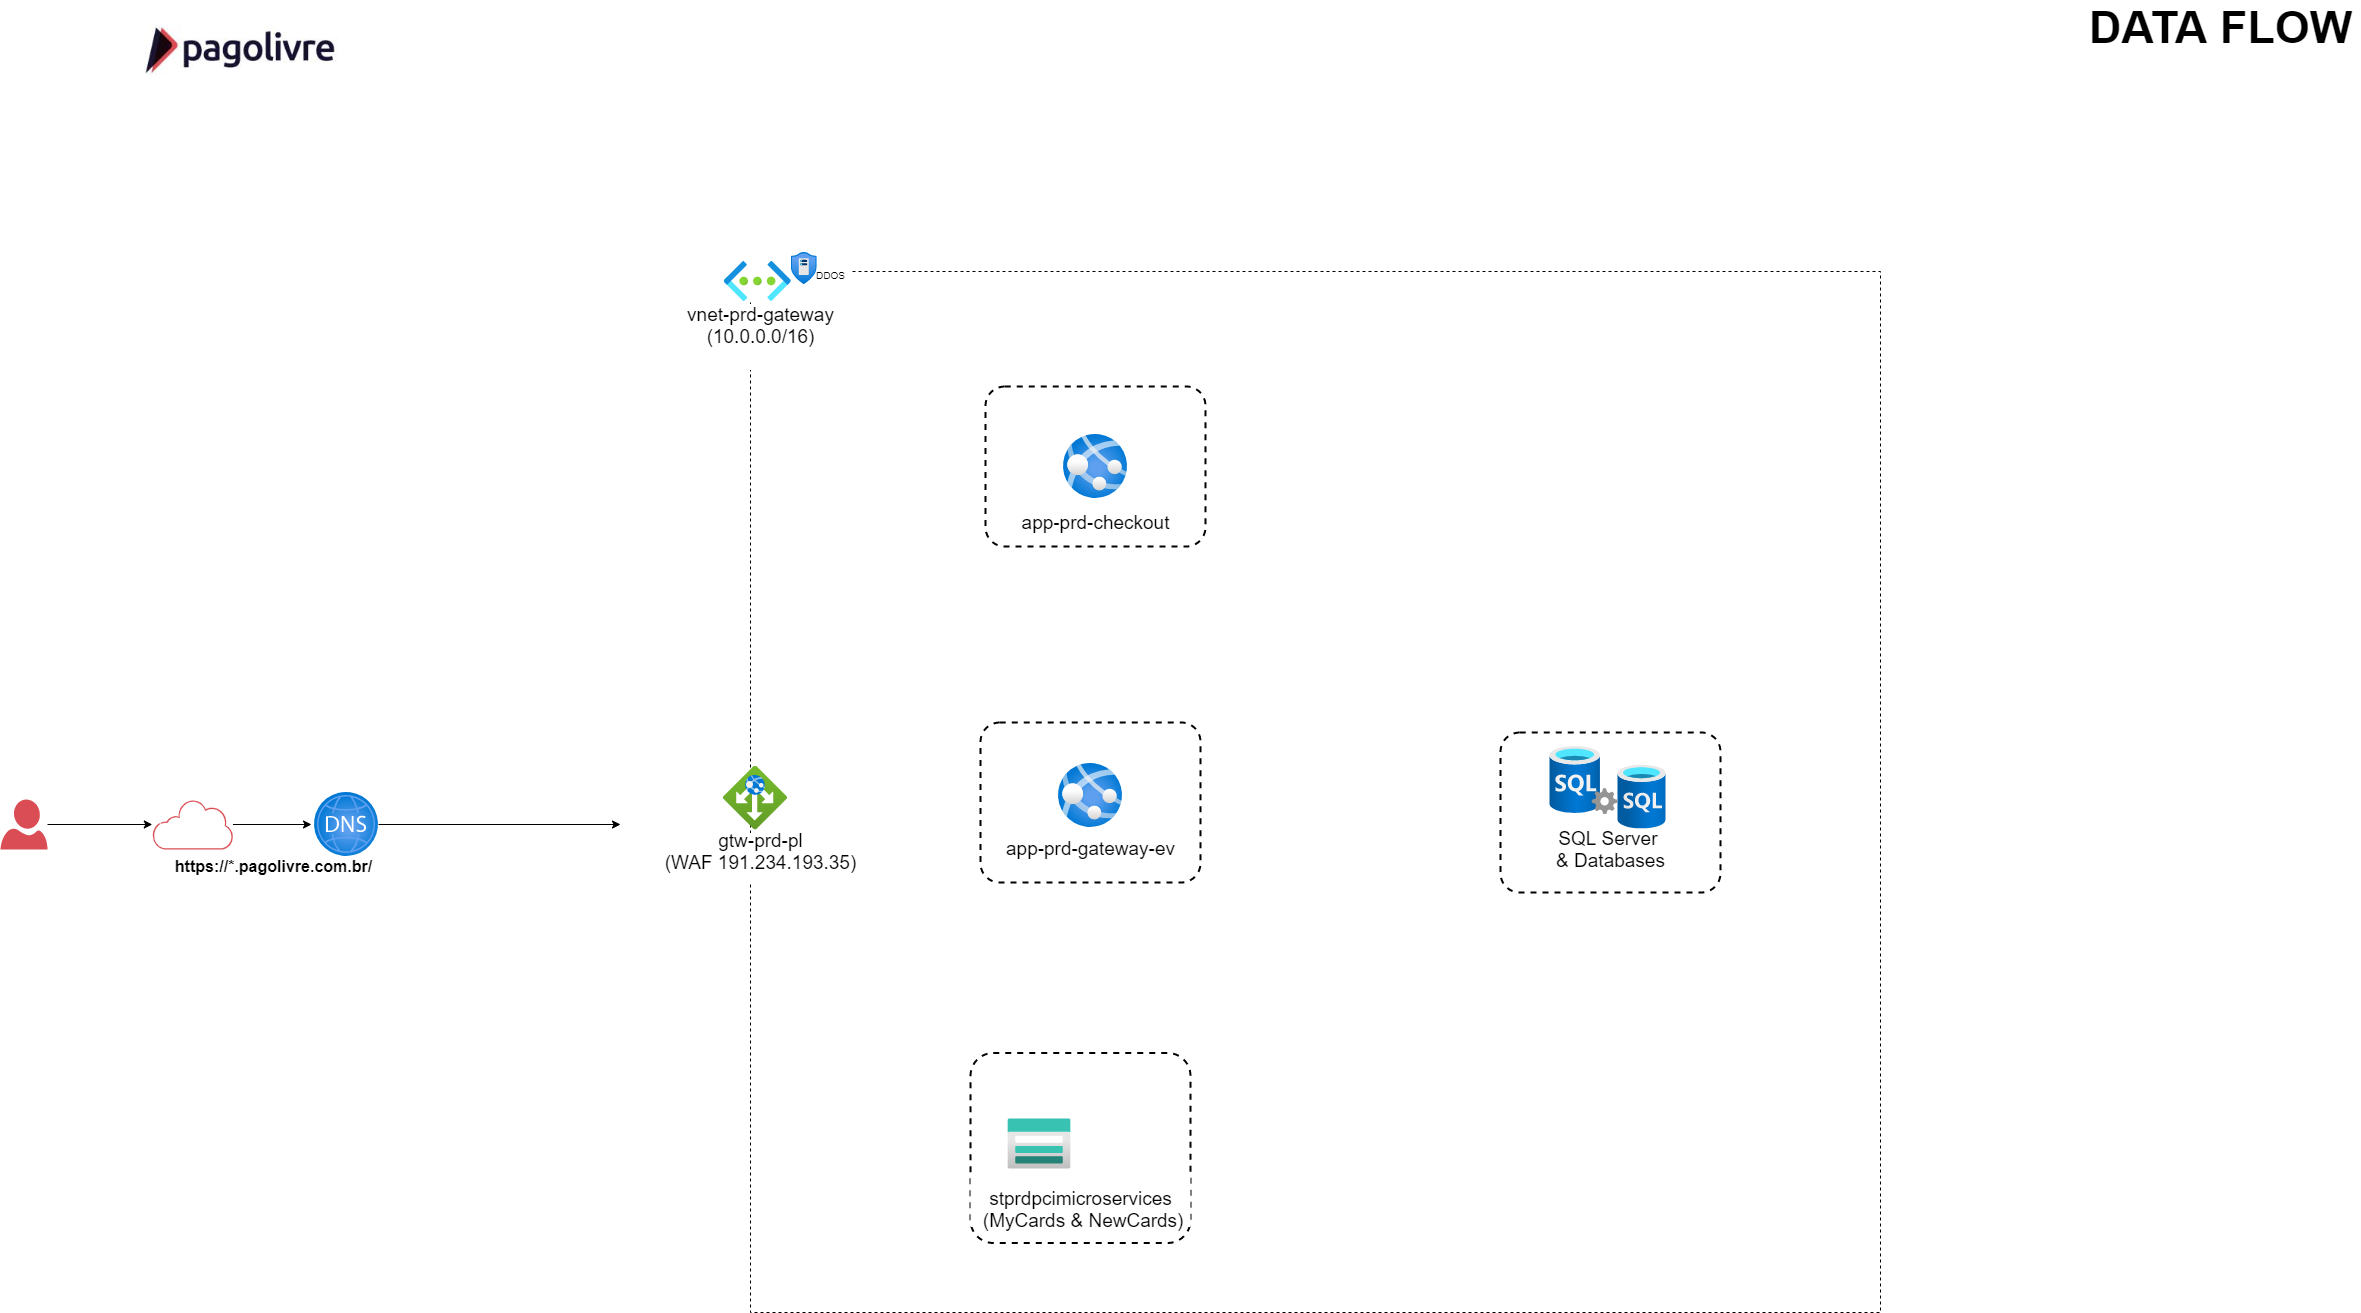

The diagram above was exported from draw.io. Its source (the exported page's mxGraphModel, read from the mxfile embedded in the PNG):
<mxGraphModel dx="3649" dy="2141" grid="1" gridSize="10" guides="1" tooltips="1" connect="1" arrows="1" fold="1" page="1" pageScale="1" pageWidth="1169" pageHeight="827" background="#FFFFFF" math="0" shadow="0">
  <root>
    <mxCell id="0" />
    <mxCell id="1" parent="0" />
    <mxCell id="mOb9_CwEFey5R5jkdjlx-1" value="" style="rounded=0;whiteSpace=wrap;html=1;dashed=1;fillColor=none;" parent="1" vertex="1">
      <mxGeometry x="630" y="269" width="1130" height="1041" as="geometry" />
    </mxCell>
    <mxCell id="NZhhmsfzpZZ3fIWib_9y-2" value="" style="shape=image;imageAspect=0;aspect=fixed;verticalLabelPosition=bottom;verticalAlign=top;image=https://encrypted-tbn0.gstatic.com/images?q=tbn:ANd9GcRmZmVbQkiHEiLqcfqpbLFbAjQ5cH3HpS4ydA&amp;usqp=CAU;" parent="1" vertex="1">
      <mxGeometry width="231.82" height="100" as="geometry" />
    </mxCell>
    <mxCell id="NZhhmsfzpZZ3fIWib_9y-8" value="&lt;font style=&quot;font-size: 45px&quot;&gt;&lt;b&gt;DATA FLOW&lt;br&gt;&lt;/b&gt;&lt;/font&gt;" style="text;html=1;align=center;verticalAlign=middle;resizable=0;points=[];autosize=1;" parent="1" vertex="1">
      <mxGeometry x="1960" y="10" width="280" height="30" as="geometry" />
    </mxCell>
    <mxCell id="4QwKShRHj7QQvRxAfDph-10" style="edgeStyle=orthogonalEdgeStyle;rounded=0;orthogonalLoop=1;jettySize=auto;html=1;endArrow=classic;endFill=1;strokeWidth=1;" parent="1" source="4QwKShRHj7QQvRxAfDph-1" target="4QwKShRHj7QQvRxAfDph-2" edge="1">
      <mxGeometry relative="1" as="geometry" />
    </mxCell>
    <mxCell id="4QwKShRHj7QQvRxAfDph-1" value="" style="aspect=fixed;pointerEvents=1;shadow=0;dashed=0;html=1;strokeColor=none;labelPosition=center;verticalLabelPosition=bottom;verticalAlign=top;align=center;shape=mxgraph.azure.user;fillColor=#da4d55;" parent="1" vertex="1">
      <mxGeometry x="-120" y="797" width="47" height="50" as="geometry" />
    </mxCell>
    <mxCell id="4QwKShRHj7QQvRxAfDph-11" style="edgeStyle=orthogonalEdgeStyle;rounded=0;orthogonalLoop=1;jettySize=auto;html=1;endArrow=classic;endFill=1;strokeWidth=1;" parent="1" source="4QwKShRHj7QQvRxAfDph-2" edge="1">
      <mxGeometry relative="1" as="geometry">
        <mxPoint x="191" y="822" as="targetPoint" />
      </mxGeometry>
    </mxCell>
    <mxCell id="4QwKShRHj7QQvRxAfDph-2" value="" style="aspect=fixed;pointerEvents=1;shadow=0;dashed=0;html=1;strokeColor=none;labelPosition=center;verticalLabelPosition=bottom;verticalAlign=top;align=center;shape=mxgraph.mscae.enterprise.internet_hollow;fillColor=#da4d55;" parent="1" vertex="1">
      <mxGeometry x="31.819999999999936" y="797" width="80.65" height="50" as="geometry" />
    </mxCell>
    <mxCell id="4QwKShRHj7QQvRxAfDph-12" style="edgeStyle=orthogonalEdgeStyle;rounded=0;orthogonalLoop=1;jettySize=auto;html=1;endArrow=classic;endFill=1;strokeWidth=1;" parent="1" source="4QwKShRHj7QQvRxAfDph-6" edge="1">
      <mxGeometry relative="1" as="geometry">
        <mxPoint x="500" y="822" as="targetPoint" />
      </mxGeometry>
    </mxCell>
    <mxCell id="4QwKShRHj7QQvRxAfDph-6" value="" style="aspect=fixed;html=1;points=[];align=center;image;fontSize=12;image=img/lib/azure2/networking/DNS_Zones.svg;" parent="1" vertex="1">
      <mxGeometry x="194" y="790" width="64" height="64" as="geometry" />
    </mxCell>
    <mxCell id="4QwKShRHj7QQvRxAfDph-83" value="&lt;font size=&quot;1&quot;&gt;&lt;b style=&quot;font-size: 16px&quot;&gt;https://*.pagolivre.com.br/&lt;/b&gt;&lt;/font&gt;" style="text;html=1;align=center;verticalAlign=middle;resizable=0;points=[];autosize=1;" parent="1" vertex="1">
      <mxGeometry x="48" y="854" width="210" height="20" as="geometry" />
    </mxCell>
    <mxCell id="4QwKShRHj7QQvRxAfDph-88" value="&lt;font&gt;&lt;font style=&quot;font-size: 10px&quot;&gt;DDOS&lt;/font&gt;&lt;br&gt;&lt;/font&gt;" style="text;html=1;align=center;verticalAlign=middle;resizable=0;points=[];autosize=1;fillColor=#ffffff;" parent="1" vertex="1">
      <mxGeometry x="690" y="262" width="40" height="20" as="geometry" />
    </mxCell>
    <mxCell id="mOb9_CwEFey5R5jkdjlx-3" value="&lt;span style=&quot;color: rgba(0 , 0 , 0 , 0) ; font-family: monospace ; font-size: 0px ; background-color: rgb(248 , 249 , 250)&quot;&gt;%3CmxGraphModel%3E%3Croot%3E%3CmxCell%20id%3D%220%22%2F%3E%3CmxCell%20id%3D%221%22%20parent%3D%220%22%2F%3E%3CmxCell%20id%3D%222%22%20value%3D%22stprdcdnmicroservices%22%20style%3D%22rounded%3D1%3BwhiteSpace%3Dwrap%3Bhtml%3D1%3Bshadow%3D0%3Bglass%3D0%3BlabelBackgroundColor%3D%23FFFFFF%3Bsketch%3D0%3BstrokeWidth%3D2%3BgradientColor%3Dnone%3BfillColor%3Dnone%3Bdashed%3D1%3BarcSize%3D12%3B%22%20vertex%3D%221%22%20parent%3D%221%22%3E%3CmxGeometry%20x%3D%22400%22%20y%3D%22550%22%20width%3D%22220%22%20height%3D%22180%22%20as%3D%22geometry%22%2F%3E%3C%2FmxCell%3E%3C%2Froot%3E%3C%2FmxGraphModel%3E&lt;/span&gt;" style="rounded=1;whiteSpace=wrap;html=1;shadow=0;glass=0;labelBackgroundColor=#FFFFFF;sketch=0;strokeWidth=2;gradientColor=none;fillColor=none;dashed=1;arcSize=12;" parent="1" vertex="1">
      <mxGeometry x="850" y="1050.5" width="220" height="190" as="geometry" />
    </mxCell>
    <mxCell id="mOb9_CwEFey5R5jkdjlx-4" value="&lt;br&gt;&lt;span style=&quot;font-size: 19px&quot;&gt;stprdpcimicroservices&lt;br&gt;&amp;nbsp;(MyCards &amp;amp; NewCards)&lt;/span&gt;" style="text;html=1;align=center;verticalAlign=middle;resizable=0;points=[];autosize=1;fillColor=#ffffff;" parent="1" vertex="1">
      <mxGeometry x="850" y="1174.5" width="220" height="50" as="geometry" />
    </mxCell>
    <mxCell id="mOb9_CwEFey5R5jkdjlx-6" value="" style="aspect=fixed;html=1;points=[];align=center;image;fontSize=12;image=img/lib/azure2/networking/Application_Gateways.svg;" parent="1" vertex="1">
      <mxGeometry x="603" y="763.5" width="64" height="64" as="geometry" />
    </mxCell>
    <mxCell id="mOb9_CwEFey5R5jkdjlx-8" value="&lt;font&gt;&lt;span style=&quot;font-size: 19px&quot;&gt;gtw-prd-pl&lt;br&gt;(WAF&amp;nbsp;&lt;/span&gt;&lt;span style=&quot;font-size: 19px&quot;&gt;191.234.193.35)&lt;br&gt;&lt;/span&gt;&lt;br&gt;&lt;/font&gt;" style="text;html=1;align=center;verticalAlign=middle;resizable=0;points=[];autosize=1;fillColor=#ffffff;" parent="1" vertex="1">
      <mxGeometry x="535" y="830.5" width="210" height="50" as="geometry" />
    </mxCell>
    <mxCell id="mOb9_CwEFey5R5jkdjlx-9" value="&lt;font style=&quot;font-size: 19px&quot;&gt;vnet-prd-gateway&lt;br&gt;(10.0.0.0/16)&lt;br&gt;&lt;br&gt;&lt;/font&gt;" style="text;html=1;align=center;verticalAlign=middle;resizable=0;points=[];autosize=1;strokeWidth=8;labelBackgroundColor=#FFFFFF;labelBorderColor=none;rounded=0;glass=0;shadow=0;sketch=0;fillColor=#ffffff;" parent="1" vertex="1">
      <mxGeometry x="560" y="309" width="160" height="50" as="geometry" />
    </mxCell>
    <mxCell id="mOb9_CwEFey5R5jkdjlx-12" value="" style="aspect=fixed;html=1;points=[];align=center;image;fontSize=12;image=img/lib/azure2/storage/Storage_Accounts.svg;rounded=0;shadow=0;glass=0;labelBackgroundColor=#FFFFFF;sketch=0;strokeWidth=8;fillColor=#ffffff;gradientColor=none;" parent="1" vertex="1">
      <mxGeometry x="887.5" y="1116.5" width="62.5" height="50" as="geometry" />
    </mxCell>
    <mxCell id="mOb9_CwEFey5R5jkdjlx-15" value="&lt;span style=&quot;color: rgba(0 , 0 , 0 , 0) ; font-family: monospace ; font-size: 0px ; background-color: rgb(248 , 249 , 250)&quot;&gt;%3CmxGraphModel%3E%3Croot%3E%3CmxCell%20id%3D%220%22%2F%3E%3CmxCell%20id%3D%221%22%20parent%3D%220%22%2F%3E%3CmxCell%20id%3D%222%22%20value%3D%22stprdcdnmicroservices%22%20style%3D%22rounded%3D1%3BwhiteSpace%3Dwrap%3Bhtml%3D1%3Bshadow%3D0%3Bglass%3D0%3BlabelBackgroundColor%3D%23FFFFFF%3Bsketch%3D0%3BstrokeWidth%3D2%3BgradientColor%3Dnone%3BfillColor%3Dnone%3Bdashed%3D1%3BarcSize%3D12%3B%22%20vertex%3D%221%22%20parent%3D%221%22%3E%3CmxGeometry%20x%3D%22400%22%20y%3D%22550%22%20width%3D%22220%22%20height%3D%22180%22%20as%3D%22geometry%22%2F%3E%3C%2FmxCell%3E%3C%2Froot%3E%3C%2FmxGraphModel%3E&lt;/span&gt;" style="rounded=1;whiteSpace=wrap;html=1;shadow=0;glass=0;labelBackgroundColor=#FFFFFF;sketch=0;strokeWidth=2;gradientColor=none;fillColor=none;dashed=1;arcSize=12;" parent="1" vertex="1">
      <mxGeometry x="860" y="720" width="220" height="160" as="geometry" />
    </mxCell>
    <mxCell id="mOb9_CwEFey5R5jkdjlx-16" value="" style="aspect=fixed;html=1;points=[];align=center;image;fontSize=12;image=img/lib/azure2/app_services/App_Services.svg;rounded=0;shadow=0;glass=0;dashed=1;labelBackgroundColor=#FFFFFF;sketch=0;strokeWidth=2;fillColor=none;gradientColor=none;" parent="1" vertex="1">
      <mxGeometry x="938" y="761" width="64" height="64" as="geometry" />
    </mxCell>
    <mxCell id="mOb9_CwEFey5R5jkdjlx-17" value="&lt;span style=&quot;font-size: 19px&quot;&gt;app-prd-gateway-ev&lt;/span&gt;" style="text;html=1;align=center;verticalAlign=middle;resizable=0;points=[];autosize=1;fillColor=#ffffff;" parent="1" vertex="1">
      <mxGeometry x="880" y="836" width="180" height="20" as="geometry" />
    </mxCell>
    <mxCell id="mOb9_CwEFey5R5jkdjlx-18" value="" style="aspect=fixed;html=1;points=[];align=center;image;fontSize=12;image=img/lib/azure2/databases/SQL_Server.svg;rounded=0;shadow=0;glass=0;dashed=1;labelBackgroundColor=#FFFFFF;sketch=0;strokeWidth=2;fillColor=none;gradientColor=none;" parent="1" vertex="1">
      <mxGeometry x="1429.5" y="744" width="68" height="68" as="geometry" />
    </mxCell>
    <mxCell id="mOb9_CwEFey5R5jkdjlx-19" value="" style="aspect=fixed;html=1;points=[];align=center;image;fontSize=12;image=img/lib/azure2/databases/SQL_Database.svg;rounded=0;shadow=0;glass=0;dashed=1;labelBackgroundColor=#FFFFFF;sketch=0;strokeWidth=2;fillColor=none;gradientColor=none;" parent="1" vertex="1">
      <mxGeometry x="1497.5" y="762.5" width="48" height="64" as="geometry" />
    </mxCell>
    <mxCell id="mOb9_CwEFey5R5jkdjlx-20" value="&lt;span style=&quot;font-size: 19px&quot;&gt;SQL Server &lt;br&gt;&amp;amp; Databases&lt;br&gt;&lt;/span&gt;" style="text;html=1;align=center;verticalAlign=middle;resizable=0;points=[];autosize=1;fillColor=#ffffff;" parent="1" vertex="1">
      <mxGeometry x="1430" y="826.5" width="120" height="40" as="geometry" />
    </mxCell>
    <mxCell id="mOb9_CwEFey5R5jkdjlx-25" value="&lt;span style=&quot;color: rgba(0 , 0 , 0 , 0) ; font-family: monospace ; font-size: 0px ; background-color: rgb(248 , 249 , 250)&quot;&gt;%3CmxGraphModel%3E%3Croot%3E%3CmxCell%20id%3D%220%22%2F%3E%3CmxCell%20id%3D%221%22%20parent%3D%220%22%2F%3E%3CmxCell%20id%3D%222%22%20value%3D%22stprdcdnmicroservices%22%20style%3D%22rounded%3D1%3BwhiteSpace%3Dwrap%3Bhtml%3D1%3Bshadow%3D0%3Bglass%3D0%3BlabelBackgroundColor%3D%23FFFFFF%3Bsketch%3D0%3BstrokeWidth%3D2%3BgradientColor%3Dnone%3BfillColor%3Dnone%3Bdashed%3D1%3BarcSize%3D12%3B%22%20vertex%3D%221%22%20parent%3D%221%22%3E%3CmxGeometry%20x%3D%22400%22%20y%3D%22550%22%20width%3D%22220%22%20height%3D%22180%22%20as%3D%22geometry%22%2F%3E%3C%2FmxCell%3E%3C%2Froot%3E%3C%2FmxGraphModel%3E&lt;/span&gt;" style="rounded=1;whiteSpace=wrap;html=1;shadow=0;glass=0;labelBackgroundColor=#FFFFFF;sketch=0;strokeWidth=2;gradientColor=none;fillColor=none;dashed=1;arcSize=12;" parent="1" vertex="1">
      <mxGeometry x="865" y="384" width="220" height="160" as="geometry" />
    </mxCell>
    <mxCell id="mOb9_CwEFey5R5jkdjlx-26" value="" style="aspect=fixed;html=1;points=[];align=center;image;fontSize=12;image=img/lib/azure2/app_services/App_Services.svg;rounded=0;shadow=0;glass=0;dashed=1;labelBackgroundColor=#FFFFFF;sketch=0;strokeWidth=2;fillColor=none;gradientColor=none;" parent="1" vertex="1">
      <mxGeometry x="943" y="432" width="64" height="64" as="geometry" />
    </mxCell>
    <mxCell id="mOb9_CwEFey5R5jkdjlx-27" value="&lt;div&gt;&lt;span style=&quot;font-size: 19px&quot;&gt;app-prd-checkout&lt;/span&gt;&lt;/div&gt;" style="text;html=1;align=center;verticalAlign=middle;resizable=0;points=[];autosize=1;fillColor=#ffffff;" parent="1" vertex="1">
      <mxGeometry x="895" y="510" width="160" height="20" as="geometry" />
    </mxCell>
    <mxCell id="mOb9_CwEFey5R5jkdjlx-31" value="" style="aspect=fixed;html=1;points=[];align=center;image;fontSize=12;image=img/lib/azure2/networking/Virtual_Networks.svg;imageBackground=#ffffff;" parent="1" vertex="1">
      <mxGeometry x="603.75" y="259" width="67" height="40" as="geometry" />
    </mxCell>
    <mxCell id="4QwKShRHj7QQvRxAfDph-7" value="" style="aspect=fixed;html=1;points=[];align=center;image;fontSize=12;image=img/lib/azure2/networking/DDoS_Protection_Plans.svg;" parent="1" vertex="1">
      <mxGeometry x="670.75" y="250" width="26.35" height="32" as="geometry" />
    </mxCell>
    <mxCell id="FeqkWpi4wm42E47WI6bZ-1" value="&lt;span style=&quot;color: rgba(0 , 0 , 0 , 0) ; font-family: monospace ; font-size: 0px ; background-color: rgb(248 , 249 , 250)&quot;&gt;%3CmxGraphModel%3E%3Croot%3E%3CmxCell%20id%3D%220%22%2F%3E%3CmxCell%20id%3D%221%22%20parent%3D%220%22%2F%3E%3CmxCell%20id%3D%222%22%20value%3D%22stprdcdnmicroservices%22%20style%3D%22rounded%3D1%3BwhiteSpace%3Dwrap%3Bhtml%3D1%3Bshadow%3D0%3Bglass%3D0%3BlabelBackgroundColor%3D%23FFFFFF%3Bsketch%3D0%3BstrokeWidth%3D2%3BgradientColor%3Dnone%3BfillColor%3Dnone%3Bdashed%3D1%3BarcSize%3D12%3B%22%20vertex%3D%221%22%20parent%3D%221%22%3E%3CmxGeometry%20x%3D%22400%22%20y%3D%22550%22%20width%3D%22220%22%20height%3D%22180%22%20as%3D%22geometry%22%2F%3E%3C%2FmxCell%3E%3C%2Froot%3E%3C%2FmxGraphModel%3E&lt;/span&gt;" style="rounded=1;whiteSpace=wrap;html=1;shadow=0;glass=0;labelBackgroundColor=#FFFFFF;sketch=0;strokeWidth=2;gradientColor=none;fillColor=none;dashed=1;arcSize=12;" vertex="1" parent="1">
      <mxGeometry x="1380" y="730" width="220" height="160" as="geometry" />
    </mxCell>
  </root>
</mxGraphModel>